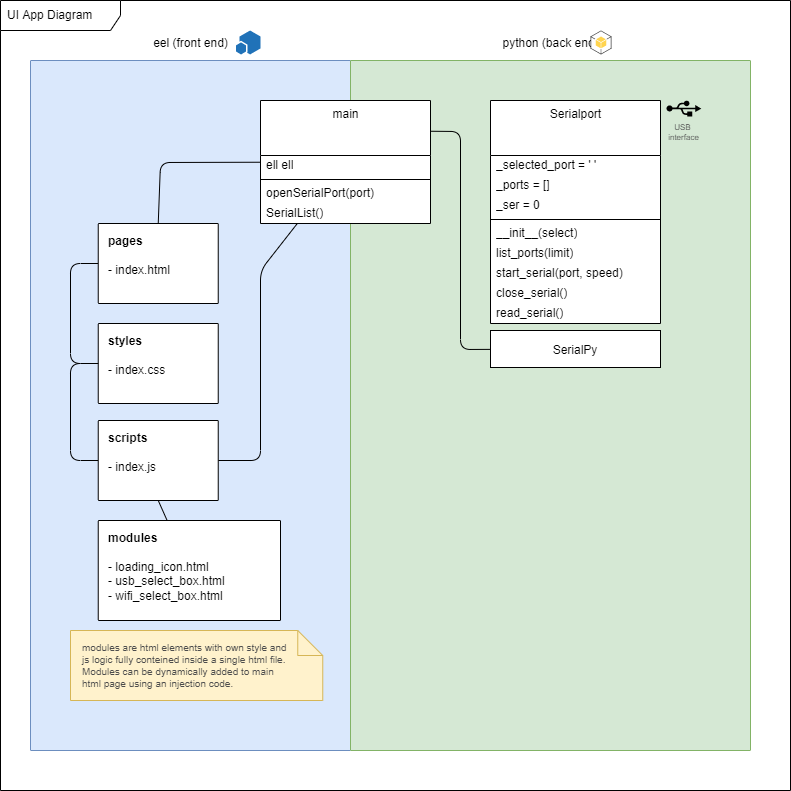

The diagram above was exported from draw.io. Its source (the exported page's mxGraphModel, read from the mxfile embedded in the PNG):
<mxGraphModel dx="110" dy="574" grid="1" gridSize="10" guides="1" tooltips="1" connect="1" arrows="1" fold="1" page="1" pageScale="1" pageWidth="1169" pageHeight="827" background="#ffffff" math="0" shadow="0">
  <root>
    <mxCell id="0" />
    <mxCell id="1" parent="0" />
    <mxCell id="2" value="UI App Diagram" style="shape=umlFrame;whiteSpace=wrap;html=1;width=120;height=30;boundedLbl=1;verticalAlign=middle;align=left;spacingLeft=5;" parent="1" vertex="1">
      <mxGeometry x="10" y="10" width="790" height="790" as="geometry" />
    </mxCell>
    <mxCell id="3" value="eel (front end)" style="sketch=0;points=[[0,0,0],[0.25,0,0],[0.5,0,0],[0.75,0,0],[1,0,0],[1,0.25,0],[1,0.5,0],[1,0.75,0],[1,1,0],[0.75,1,0],[0.5,1,0],[0.25,1,0],[0,1,0],[0,0.75,0],[0,0.5,0],[0,0.25,0]];rounded=1;absoluteArcSize=1;arcSize=2;html=1;strokeColor=#6c8ebf;shadow=0;dashed=0;fontSize=12;align=center;verticalAlign=bottom;spacing=10;spacingTop=-4;fillColor=#dae8fc;labelPosition=center;verticalLabelPosition=top;" parent="1" vertex="1">
      <mxGeometry x="40" y="70" width="320" height="690" as="geometry" />
    </mxCell>
    <mxCell id="4" value="python (back end)" style="sketch=0;points=[[0,0,0],[0.25,0,0],[0.5,0,0],[0.75,0,0],[1,0,0],[1,0.25,0],[1,0.5,0],[1,0.75,0],[1,1,0],[0.75,1,0],[0.5,1,0],[0.25,1,0],[0,1,0],[0,0.75,0],[0,0.5,0],[0,0.25,0]];rounded=1;absoluteArcSize=1;arcSize=2;html=1;strokeColor=#82b366;shadow=0;dashed=0;fontSize=12;align=center;verticalAlign=bottom;spacing=10;spacingTop=-4;fillColor=#d5e8d4;labelPosition=center;verticalLabelPosition=top;" parent="1" vertex="1">
      <mxGeometry x="360" y="70" width="400" height="690" as="geometry" />
    </mxCell>
    <mxCell id="13" value="Serialport" style="swimlane;fontStyle=0;align=center;verticalAlign=top;childLayout=stackLayout;horizontal=1;startSize=55;horizontalStack=0;resizeParent=1;resizeParentMax=0;resizeLast=0;collapsible=0;marginBottom=0;html=1;fillColor=default;gradientColor=none;swimlaneFillColor=default;strokeColor=default;" parent="1" vertex="1">
      <mxGeometry x="500" y="110" width="170" height="223" as="geometry" />
    </mxCell>
    <mxCell id="15" value="&lt;div&gt;_selected_port = ' '&lt;/div&gt;" style="text;html=1;strokeColor=none;fillColor=none;align=left;verticalAlign=middle;spacingLeft=4;spacingRight=4;overflow=hidden;rotatable=0;points=[[0,0.5],[1,0.5]];portConstraint=eastwest;" parent="13" vertex="1">
      <mxGeometry y="55" width="170" height="20" as="geometry" />
    </mxCell>
    <mxCell id="21" value="&lt;div&gt;_ports = []&lt;/div&gt;" style="text;html=1;strokeColor=none;fillColor=none;align=left;verticalAlign=middle;spacingLeft=4;spacingRight=4;overflow=hidden;rotatable=0;points=[[0,0.5],[1,0.5]];portConstraint=eastwest;" parent="13" vertex="1">
      <mxGeometry y="75" width="170" height="20" as="geometry" />
    </mxCell>
    <mxCell id="22" value="_ser = 0" style="text;html=1;strokeColor=none;fillColor=none;align=left;verticalAlign=middle;spacingLeft=4;spacingRight=4;overflow=hidden;rotatable=0;points=[[0,0.5],[1,0.5]];portConstraint=eastwest;" parent="13" vertex="1">
      <mxGeometry y="95" width="170" height="20" as="geometry" />
    </mxCell>
    <mxCell id="18" value="" style="line;strokeWidth=1;fillColor=none;align=left;verticalAlign=middle;spacingTop=-1;spacingLeft=3;spacingRight=3;rotatable=0;labelPosition=right;points=[];portConstraint=eastwest;" parent="13" vertex="1">
      <mxGeometry y="115" width="170" height="8" as="geometry" />
    </mxCell>
    <mxCell id="23" value="&lt;div&gt;__init__(select)&lt;/div&gt;" style="text;html=1;strokeColor=none;fillColor=none;align=left;verticalAlign=middle;spacingLeft=4;spacingRight=4;overflow=hidden;rotatable=0;points=[[0,0.5],[1,0.5]];portConstraint=eastwest;" parent="13" vertex="1">
      <mxGeometry y="123" width="170" height="20" as="geometry" />
    </mxCell>
    <mxCell id="20" value="&lt;div&gt;list_ports(limit)&lt;/div&gt;" style="text;html=1;strokeColor=none;fillColor=none;align=left;verticalAlign=middle;spacingLeft=4;spacingRight=4;overflow=hidden;rotatable=0;points=[[0,0.5],[1,0.5]];portConstraint=eastwest;" parent="13" vertex="1">
      <mxGeometry y="143" width="170" height="20" as="geometry" />
    </mxCell>
    <mxCell id="25" value="&lt;div&gt;start_serial(port, speed)&lt;/div&gt;" style="text;html=1;strokeColor=none;fillColor=none;align=left;verticalAlign=middle;spacingLeft=4;spacingRight=4;overflow=hidden;rotatable=0;points=[[0,0.5],[1,0.5]];portConstraint=eastwest;" parent="13" vertex="1">
      <mxGeometry y="163" width="170" height="20" as="geometry" />
    </mxCell>
    <mxCell id="26" value="&lt;div&gt;close_serial()&lt;/div&gt;" style="text;html=1;strokeColor=none;fillColor=none;align=left;verticalAlign=middle;spacingLeft=4;spacingRight=4;overflow=hidden;rotatable=0;points=[[0,0.5],[1,0.5]];portConstraint=eastwest;" parent="13" vertex="1">
      <mxGeometry y="183" width="170" height="20" as="geometry" />
    </mxCell>
    <mxCell id="24" value="read_serial()" style="text;html=1;strokeColor=none;fillColor=none;align=left;verticalAlign=middle;spacingLeft=4;spacingRight=4;overflow=hidden;rotatable=0;points=[[0,0.5],[1,0.5]];portConstraint=eastwest;" parent="13" vertex="1">
      <mxGeometry y="203" width="170" height="20" as="geometry" />
    </mxCell>
    <mxCell id="40" style="edgeStyle=none;html=1;entryX=1;entryY=0.25;entryDx=0;entryDy=0;endArrow=none;endFill=0;" parent="1" source="27" target="29" edge="1">
      <mxGeometry relative="1" as="geometry">
        <Array as="points">
          <mxPoint x="470" y="359" />
          <mxPoint x="470" y="141" />
        </Array>
      </mxGeometry>
    </mxCell>
    <mxCell id="27" value="SerialPy" style="fontStyle=0;" parent="1" vertex="1">
      <mxGeometry x="500" y="340" width="170" height="37" as="geometry" />
    </mxCell>
    <mxCell id="28" value="" style="outlineConnect=0;dashed=0;verticalLabelPosition=bottom;verticalAlign=top;align=center;html=1;shape=mxgraph.aws3.android;fillColor=#FFD44F;gradientColor=none;strokeColor=default;aspect=fixed;" parent="1" vertex="1">
      <mxGeometry x="600" y="40" width="21" height="24" as="geometry" />
    </mxCell>
    <mxCell id="47" style="edgeStyle=none;html=1;entryX=0.5;entryY=0;entryDx=0;entryDy=0;entryPerimeter=0;endArrow=none;endFill=0;" parent="1" source="29" target="44" edge="1">
      <mxGeometry relative="1" as="geometry">
        <Array as="points">
          <mxPoint x="170" y="172" />
        </Array>
      </mxGeometry>
    </mxCell>
    <mxCell id="48" style="edgeStyle=none;html=1;endArrow=none;endFill=0;" parent="1" source="29" target="43" edge="1">
      <mxGeometry relative="1" as="geometry">
        <Array as="points">
          <mxPoint x="270" y="280" />
          <mxPoint x="270" y="470" />
        </Array>
      </mxGeometry>
    </mxCell>
    <mxCell id="29" value="main" style="swimlane;fontStyle=0;align=center;verticalAlign=top;childLayout=stackLayout;horizontal=1;startSize=55;horizontalStack=0;resizeParent=1;resizeParentMax=0;resizeLast=0;collapsible=0;marginBottom=0;html=1;fillColor=default;gradientColor=none;swimlaneFillColor=default;strokeColor=default;" parent="1" vertex="1">
      <mxGeometry x="270" y="110" width="170" height="123" as="geometry" />
    </mxCell>
    <mxCell id="30" value="&lt;div&gt;ell ell&lt;/div&gt;" style="text;html=1;strokeColor=none;fillColor=none;align=left;verticalAlign=middle;spacingLeft=4;spacingRight=4;overflow=hidden;rotatable=0;points=[[0,0.5],[1,0.5]];portConstraint=eastwest;" parent="29" vertex="1">
      <mxGeometry y="55" width="170" height="20" as="geometry" />
    </mxCell>
    <mxCell id="33" value="" style="line;strokeWidth=1;fillColor=none;align=left;verticalAlign=middle;spacingTop=-1;spacingLeft=3;spacingRight=3;rotatable=0;labelPosition=right;points=[];portConstraint=eastwest;" parent="29" vertex="1">
      <mxGeometry y="75" width="170" height="8" as="geometry" />
    </mxCell>
    <mxCell id="34" value="openSerialPort(port)" style="text;html=1;strokeColor=none;fillColor=none;align=left;verticalAlign=middle;spacingLeft=4;spacingRight=4;overflow=hidden;rotatable=0;points=[[0,0.5],[1,0.5]];portConstraint=eastwest;" parent="29" vertex="1">
      <mxGeometry y="83" width="170" height="20" as="geometry" />
    </mxCell>
    <mxCell id="35" value="SerialList()" style="text;html=1;strokeColor=none;fillColor=none;align=left;verticalAlign=middle;spacingLeft=4;spacingRight=4;overflow=hidden;rotatable=0;points=[[0,0.5],[1,0.5]];portConstraint=eastwest;" parent="29" vertex="1">
      <mxGeometry y="103" width="170" height="20" as="geometry" />
    </mxCell>
    <mxCell id="41" value="" style="sketch=0;pointerEvents=1;shadow=0;dashed=0;html=1;strokeColor=none;fillColor=#505050;labelPosition=center;verticalLabelPosition=bottom;verticalAlign=top;outlineConnect=0;align=center;shape=mxgraph.office.concepts.app_part;aspect=fixed;" parent="1" vertex="1">
      <mxGeometry x="245.47000000000003" y="40" width="24.53" height="24" as="geometry" />
    </mxCell>
    <mxCell id="45" style="edgeStyle=none;html=1;entryX=0;entryY=0.5;entryDx=0;entryDy=0;entryPerimeter=0;endArrow=none;endFill=0;" parent="1" source="42" target="43" edge="1">
      <mxGeometry relative="1" as="geometry">
        <Array as="points">
          <mxPoint x="80" y="373" />
          <mxPoint x="80" y="470" />
        </Array>
      </mxGeometry>
    </mxCell>
    <mxCell id="42" value="&lt;b&gt;styles&lt;/b&gt;&lt;br&gt;&lt;br&gt;- index.css" style="sketch=0;points=[[0,0,0],[0.25,0,0],[0.5,0,0],[0.75,0,0],[1,0,0],[1,0.25,0],[1,0.5,0],[1,0.75,0],[1,1,0],[0.75,1,0],[0.5,1,0],[0.25,1,0],[0,1,0],[0,0.75,0],[0,0.5,0],[0,0.25,0]];rounded=1;absoluteArcSize=1;arcSize=2;html=1;shadow=0;dashed=0;fontSize=12;align=left;verticalAlign=top;spacing=10;spacingTop=-4;" parent="1" vertex="1">
      <mxGeometry x="107.74000000000001" y="333" width="120" height="80" as="geometry" />
    </mxCell>
    <mxCell id="43" value="&lt;b&gt;scripts&lt;/b&gt;&lt;br&gt;&lt;br&gt;- index.js" style="sketch=0;points=[[0,0,0],[0.25,0,0],[0.5,0,0],[0.75,0,0],[1,0,0],[1,0.25,0],[1,0.5,0],[1,0.75,0],[1,1,0],[0.75,1,0],[0.5,1,0],[0.25,1,0],[0,1,0],[0,0.75,0],[0,0.5,0],[0,0.25,0]];rounded=1;absoluteArcSize=1;arcSize=2;html=1;shadow=0;dashed=0;fontSize=12;align=left;verticalAlign=top;spacing=10;spacingTop=-4;" parent="1" vertex="1">
      <mxGeometry x="107.74000000000001" y="430" width="120" height="80" as="geometry" />
    </mxCell>
    <mxCell id="46" style="edgeStyle=none;html=1;entryX=0;entryY=0.5;entryDx=0;entryDy=0;entryPerimeter=0;endArrow=none;endFill=0;" parent="1" source="44" target="42" edge="1">
      <mxGeometry relative="1" as="geometry">
        <Array as="points">
          <mxPoint x="80" y="273" />
          <mxPoint x="80" y="373" />
        </Array>
      </mxGeometry>
    </mxCell>
    <mxCell id="44" value="&lt;b&gt;pages&lt;/b&gt;&lt;br&gt;&lt;br&gt;- index.html" style="sketch=0;points=[[0,0,0],[0.25,0,0],[0.5,0,0],[0.75,0,0],[1,0,0],[1,0.25,0],[1,0.5,0],[1,0.75,0],[1,1,0],[0.75,1,0],[0.5,1,0],[0.25,1,0],[0,1,0],[0,0.75,0],[0,0.5,0],[0,0.25,0]];rounded=1;absoluteArcSize=1;arcSize=2;html=1;shadow=0;dashed=0;fontSize=12;align=left;verticalAlign=top;spacing=10;spacingTop=-4;" parent="1" vertex="1">
      <mxGeometry x="107.74000000000001" y="233" width="120" height="80" as="geometry" />
    </mxCell>
    <mxCell id="50" style="edgeStyle=none;html=1;entryX=0.5;entryY=1;entryDx=0;entryDy=0;entryPerimeter=0;endArrow=none;endFill=0;" parent="1" source="49" target="43" edge="1">
      <mxGeometry relative="1" as="geometry" />
    </mxCell>
    <mxCell id="49" value="&lt;b&gt;modules&lt;/b&gt;&lt;br&gt;&lt;br&gt;- loading_icon.html&lt;br&gt;- usb_select_box.html&lt;br&gt;-&amp;nbsp;wifi_select_box.html" style="sketch=0;points=[[0,0,0],[0.25,0,0],[0.5,0,0],[0.75,0,0],[1,0,0],[1,0.25,0],[1,0.5,0],[1,0.75,0],[1,1,0],[0.75,1,0],[0.5,1,0],[0.25,1,0],[0,1,0],[0,0.75,0],[0,0.5,0],[0,0.25,0]];rounded=1;absoluteArcSize=1;arcSize=2;html=1;shadow=0;dashed=0;fontSize=12;align=left;verticalAlign=top;spacing=10;spacingTop=-4;" parent="1" vertex="1">
      <mxGeometry x="107.74000000000001" y="530" width="182.26" height="100" as="geometry" />
    </mxCell>
    <mxCell id="51" value="modules are html elements with own style and js logic fully conteined inside a single html file.&amp;nbsp;&lt;br style=&quot;font-size: 10px;&quot;&gt;Modules can be dynamically added to main html page using an injection code." style="shape=note2;boundedLbl=1;whiteSpace=wrap;html=1;size=25;verticalAlign=top;align=left;strokeColor=#d6b656;fillColor=#fff2cc;spacingTop=-20;spacingLeft=10;spacingRight=30;fontSize=10;fontColor=#4D4D4D;" parent="1" vertex="1">
      <mxGeometry x="80" y="640" width="252.26" height="70" as="geometry" />
    </mxCell>
    <mxCell id="53" value="USB &lt;br&gt;interface" style="sketch=0;aspect=fixed;pointerEvents=1;shadow=0;dashed=0;html=1;strokeColor=none;labelPosition=center;verticalLabelPosition=bottom;verticalAlign=top;align=center;fillColor=#000000;shape=mxgraph.mscae.enterprise.usb;fontSize=8;fontColor=#4D4D4D;" parent="1" vertex="1">
      <mxGeometry x="676" y="110" width="34.78" height="16" as="geometry" />
    </mxCell>
  </root>
</mxGraphModel>